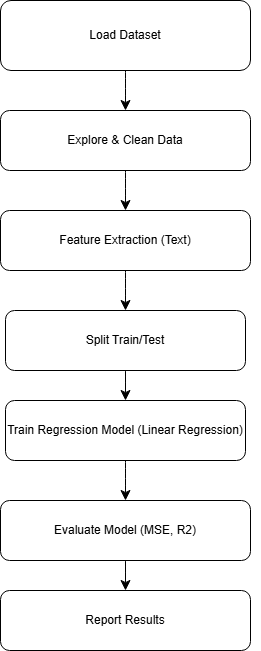

The diagram above was exported from draw.io. Its source (the exported page's mxGraphModel, read from the mxfile embedded in the PNG):
<mxGraphModel dx="1480" dy="1109" grid="1" gridSize="10" guides="1" tooltips="1" connect="1" arrows="1" fold="1" page="1" pageScale="1" pageWidth="827" pageHeight="1169" math="0" shadow="0">
  <root>
    <mxCell id="0" />
    <mxCell id="1" parent="0" />
    <mxCell id="UHFmPbMbqvo3f08yAcf5-10" edge="1" parent="1" source="UHFmPbMbqvo3f08yAcf5-1" style="edgeStyle=none;curved=1;rounded=0;orthogonalLoop=1;jettySize=auto;html=1;exitX=0.5;exitY=1;exitDx=0;exitDy=0;entryX=0.5;entryY=0;entryDx=0;entryDy=0;fontSize=12;startSize=8;endSize=8;" target="UHFmPbMbqvo3f08yAcf5-2">
      <mxGeometry relative="1" as="geometry" />
    </mxCell>
    <mxCell id="UHFmPbMbqvo3f08yAcf5-1" parent="1" style="rounded=1;whiteSpace=wrap;html=1;" value="Load Dataset" vertex="1">
      <mxGeometry height="70" width="250" x="70" y="370" as="geometry" />
    </mxCell>
    <mxCell id="UHFmPbMbqvo3f08yAcf5-11" edge="1" parent="1" source="UHFmPbMbqvo3f08yAcf5-2" style="edgeStyle=none;curved=1;rounded=0;orthogonalLoop=1;jettySize=auto;html=1;exitX=0.5;exitY=1;exitDx=0;exitDy=0;entryX=0.5;entryY=0;entryDx=0;entryDy=0;fontSize=12;startSize=8;endSize=8;" target="UHFmPbMbqvo3f08yAcf5-3">
      <mxGeometry relative="1" as="geometry" />
    </mxCell>
    <mxCell id="UHFmPbMbqvo3f08yAcf5-2" parent="1" style="rounded=1;whiteSpace=wrap;html=1;" value="Explore &amp;amp; Clean Data" vertex="1">
      <mxGeometry height="60" width="250" x="70" y="480" as="geometry" />
    </mxCell>
    <mxCell id="UHFmPbMbqvo3f08yAcf5-12" edge="1" parent="1" source="UHFmPbMbqvo3f08yAcf5-3" style="edgeStyle=none;curved=1;rounded=0;orthogonalLoop=1;jettySize=auto;html=1;exitX=0.5;exitY=1;exitDx=0;exitDy=0;fontSize=12;startSize=8;endSize=8;" target="UHFmPbMbqvo3f08yAcf5-5">
      <mxGeometry relative="1" as="geometry" />
    </mxCell>
    <mxCell id="UHFmPbMbqvo3f08yAcf5-3" parent="1" style="rounded=1;whiteSpace=wrap;html=1;" value="Feature Extraction (Text)" vertex="1">
      <mxGeometry height="60" width="250" x="70" y="580" as="geometry" />
    </mxCell>
    <mxCell id="UHFmPbMbqvo3f08yAcf5-13" edge="1" parent="1" source="UHFmPbMbqvo3f08yAcf5-5" style="edgeStyle=none;curved=1;rounded=0;orthogonalLoop=1;jettySize=auto;html=1;exitX=0.5;exitY=1;exitDx=0;exitDy=0;entryX=0.5;entryY=1;entryDx=0;entryDy=0;fontSize=12;startSize=8;endSize=8;" target="UHFmPbMbqvo3f08yAcf5-5">
      <mxGeometry relative="1" as="geometry" />
    </mxCell>
    <mxCell id="UHFmPbMbqvo3f08yAcf5-16" edge="1" parent="1" source="UHFmPbMbqvo3f08yAcf5-5" style="edgeStyle=none;curved=1;rounded=0;orthogonalLoop=1;jettySize=auto;html=1;exitX=0.5;exitY=1;exitDx=0;exitDy=0;entryX=0.5;entryY=0;entryDx=0;entryDy=0;fontSize=12;startSize=8;endSize=8;" target="UHFmPbMbqvo3f08yAcf5-15">
      <mxGeometry relative="1" as="geometry" />
    </mxCell>
    <mxCell id="UHFmPbMbqvo3f08yAcf5-5" parent="1" style="rounded=1;whiteSpace=wrap;html=1;" value="Split Train/Test" vertex="1">
      <mxGeometry height="60" width="240" x="75" y="680" as="geometry" />
    </mxCell>
    <mxCell id="UHFmPbMbqvo3f08yAcf5-26" edge="1" parent="1" source="UHFmPbMbqvo3f08yAcf5-7" style="edgeStyle=none;curved=1;rounded=0;orthogonalLoop=1;jettySize=auto;html=1;exitX=0.5;exitY=1;exitDx=0;exitDy=0;entryX=0.5;entryY=0;entryDx=0;entryDy=0;fontSize=12;startSize=8;endSize=8;" target="UHFmPbMbqvo3f08yAcf5-8">
      <mxGeometry relative="1" as="geometry" />
    </mxCell>
    <mxCell id="UHFmPbMbqvo3f08yAcf5-7" parent="1" style="rounded=1;whiteSpace=wrap;html=1;" value="Evaluate Model (MSE, R2)" vertex="1">
      <mxGeometry height="60" width="250" x="70" y="870" as="geometry" />
    </mxCell>
    <mxCell id="UHFmPbMbqvo3f08yAcf5-8" parent="1" style="rounded=1;whiteSpace=wrap;html=1;" value="Report Results" vertex="1">
      <mxGeometry height="60" width="250" x="70" y="960" as="geometry" />
    </mxCell>
    <mxCell id="UHFmPbMbqvo3f08yAcf5-9" edge="1" parent="1" source="UHFmPbMbqvo3f08yAcf5-1" style="edgeStyle=none;curved=1;rounded=0;orthogonalLoop=1;jettySize=auto;html=1;exitX=0.5;exitY=1;exitDx=0;exitDy=0;fontSize=12;startSize=8;endSize=8;" target="UHFmPbMbqvo3f08yAcf5-1">
      <mxGeometry relative="1" as="geometry" />
    </mxCell>
    <mxCell id="UHFmPbMbqvo3f08yAcf5-25" edge="1" parent="1" source="UHFmPbMbqvo3f08yAcf5-15" style="edgeStyle=none;curved=1;rounded=0;orthogonalLoop=1;jettySize=auto;html=1;exitX=0.5;exitY=1;exitDx=0;exitDy=0;entryX=0.5;entryY=0;entryDx=0;entryDy=0;fontSize=12;startSize=8;endSize=8;" target="UHFmPbMbqvo3f08yAcf5-7">
      <mxGeometry relative="1" as="geometry" />
    </mxCell>
    <mxCell id="UHFmPbMbqvo3f08yAcf5-15" parent="1" style="rounded=1;whiteSpace=wrap;html=1;" value="Train Regression Model (Linear Regression)" vertex="1">
      <mxGeometry height="60" width="240" x="75" y="770" as="geometry" />
    </mxCell>
    <mxCell id="UHFmPbMbqvo3f08yAcf5-20" edge="1" parent="1" source="UHFmPbMbqvo3f08yAcf5-8" style="edgeStyle=none;curved=1;rounded=0;orthogonalLoop=1;jettySize=auto;html=1;exitX=1;exitY=0.5;exitDx=0;exitDy=0;fontSize=12;startSize=8;endSize=8;" target="UHFmPbMbqvo3f08yAcf5-8">
      <mxGeometry relative="1" as="geometry" />
    </mxCell>
  </root>
</mxGraphModel>